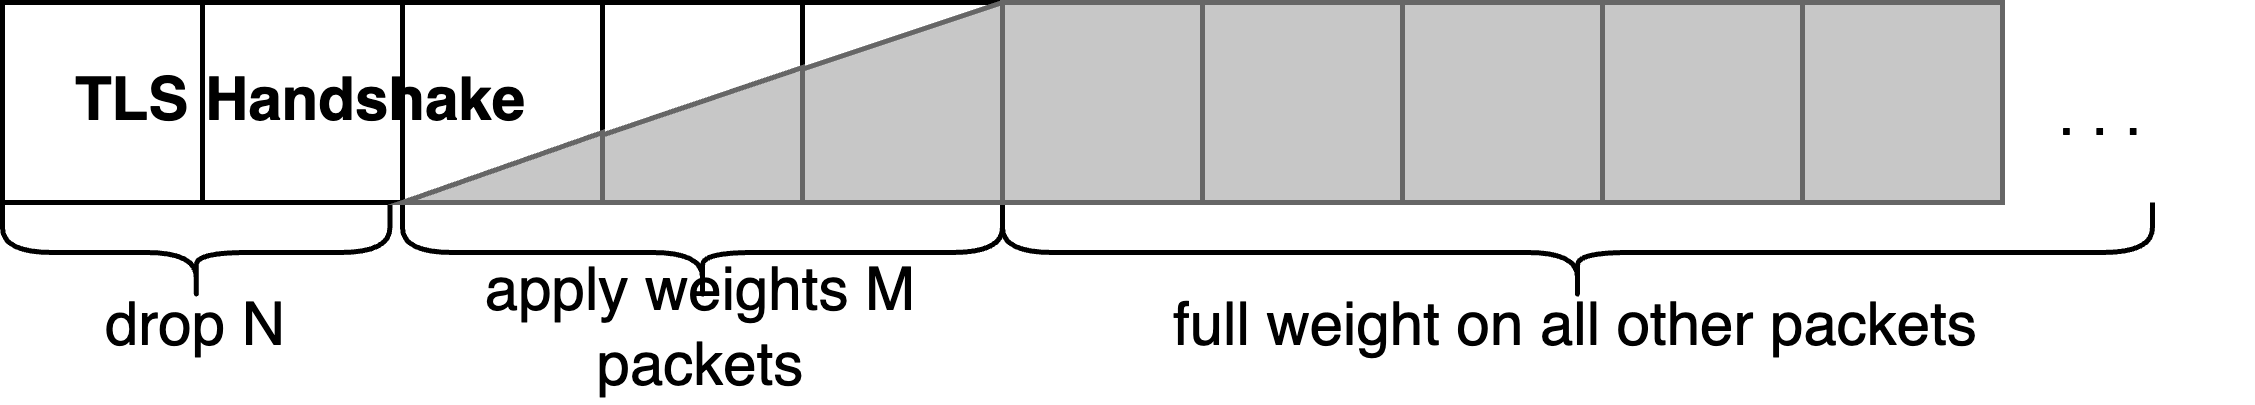

The diagram above was exported from draw.io. Its source (the exported page's mxGraphModel, read from the mxfile embedded in the PNG):
<mxGraphModel dx="855" dy="573" grid="1" gridSize="10" guides="1" tooltips="1" connect="1" arrows="1" fold="1" page="1" pageScale="1" pageWidth="827" pageHeight="1169" math="0" shadow="0">
  <root>
    <mxCell id="0" />
    <mxCell id="1" parent="0" />
    <mxCell id="aeyuqVko6V8sy1PUE51C-1" value="" style="rounded=0;whiteSpace=wrap;html=1;" vertex="1" parent="1">
      <mxGeometry width="40" height="40" as="geometry" />
    </mxCell>
    <mxCell id="aeyuqVko6V8sy1PUE51C-2" value="" style="rounded=0;whiteSpace=wrap;html=1;" vertex="1" parent="1">
      <mxGeometry x="40" width="40" height="40" as="geometry" />
    </mxCell>
    <mxCell id="aeyuqVko6V8sy1PUE51C-3" value="" style="rounded=0;whiteSpace=wrap;html=1;" vertex="1" parent="1">
      <mxGeometry x="80" width="40" height="40" as="geometry" />
    </mxCell>
    <mxCell id="aeyuqVko6V8sy1PUE51C-4" value="" style="rounded=0;whiteSpace=wrap;html=1;" vertex="1" parent="1">
      <mxGeometry x="120" width="40" height="40" as="geometry" />
    </mxCell>
    <mxCell id="aeyuqVko6V8sy1PUE51C-5" value="" style="rounded=0;whiteSpace=wrap;html=1;" vertex="1" parent="1">
      <mxGeometry x="160" width="40" height="40" as="geometry" />
    </mxCell>
    <mxCell id="aeyuqVko6V8sy1PUE51C-6" value="" style="rounded=0;whiteSpace=wrap;html=1;fillColor=#C7C7C7;fontColor=#333333;strokeColor=#666666;" vertex="1" parent="1">
      <mxGeometry x="200" width="40" height="40" as="geometry" />
    </mxCell>
    <mxCell id="aeyuqVko6V8sy1PUE51C-7" value="" style="rounded=0;whiteSpace=wrap;html=1;fillColor=#C7C7C7;fontColor=#333333;strokeColor=#666666;" vertex="1" parent="1">
      <mxGeometry x="240" width="40" height="40" as="geometry" />
    </mxCell>
    <mxCell id="aeyuqVko6V8sy1PUE51C-8" value="" style="rounded=0;whiteSpace=wrap;html=1;fillColor=#C7C7C7;fontColor=#333333;strokeColor=#666666;" vertex="1" parent="1">
      <mxGeometry x="280" width="40" height="40" as="geometry" />
    </mxCell>
    <mxCell id="aeyuqVko6V8sy1PUE51C-10" value="" style="rounded=0;whiteSpace=wrap;html=1;fillColor=#C7C7C7;fontColor=#333333;strokeColor=#666666;" vertex="1" parent="1">
      <mxGeometry x="320" width="40" height="40" as="geometry" />
    </mxCell>
    <mxCell id="aeyuqVko6V8sy1PUE51C-11" value="" style="rounded=0;whiteSpace=wrap;html=1;fillColor=#C7C7C7;fontColor=#333333;strokeColor=#666666;" vertex="1" parent="1">
      <mxGeometry x="360" width="40" height="40" as="geometry" />
    </mxCell>
    <mxCell id="aeyuqVko6V8sy1PUE51C-20" value="" style="shape=curlyBracket;whiteSpace=wrap;html=1;rounded=1;labelPosition=left;verticalLabelPosition=middle;align=right;verticalAlign=middle;rotation=-90;" vertex="1" parent="1">
      <mxGeometry x="130" y="-10" width="20" height="120" as="geometry" />
    </mxCell>
    <mxCell id="aeyuqVko6V8sy1PUE51C-21" value="" style="endArrow=none;html=1;rounded=0;entryX=0;entryY=0;entryDx=0;entryDy=0;" edge="1" parent="1" target="aeyuqVko6V8sy1PUE51C-6">
      <mxGeometry width="50" height="50" relative="1" as="geometry">
        <mxPoint x="80" y="40" as="sourcePoint" />
        <mxPoint x="130" y="-10" as="targetPoint" />
      </mxGeometry>
    </mxCell>
    <mxCell id="aeyuqVko6V8sy1PUE51C-22" value="" style="shape=curlyBracket;whiteSpace=wrap;html=1;rounded=1;labelPosition=left;verticalLabelPosition=middle;align=right;verticalAlign=middle;rotation=-90;" vertex="1" parent="1">
      <mxGeometry x="28.75" y="11.25" width="20" height="77.5" as="geometry" />
    </mxCell>
    <mxCell id="aeyuqVko6V8sy1PUE51C-23" value="drop N" style="text;html=1;strokeColor=none;fillColor=none;align=center;verticalAlign=middle;whiteSpace=wrap;rounded=0;" vertex="1" parent="1">
      <mxGeometry x="8.75" y="50" width="60" height="30" as="geometry" />
    </mxCell>
    <mxCell id="aeyuqVko6V8sy1PUE51C-24" value="apply weights M packets" style="text;html=1;strokeColor=none;fillColor=none;align=center;verticalAlign=middle;whiteSpace=wrap;rounded=0;" vertex="1" parent="1">
      <mxGeometry x="90" y="50" width="100" height="30" as="geometry" />
    </mxCell>
    <mxCell id="aeyuqVko6V8sy1PUE51C-25" value="full weight on all other packets" style="text;html=1;strokeColor=none;fillColor=none;align=center;verticalAlign=middle;whiteSpace=wrap;rounded=0;" vertex="1" parent="1">
      <mxGeometry x="225" y="50" width="180" height="30" as="geometry" />
    </mxCell>
    <mxCell id="aeyuqVko6V8sy1PUE51C-26" value="" style="shape=curlyBracket;whiteSpace=wrap;html=1;rounded=1;labelPosition=left;verticalLabelPosition=middle;align=right;verticalAlign=middle;rotation=-90;" vertex="1" parent="1">
      <mxGeometry x="305" y="-65" width="20" height="230" as="geometry" />
    </mxCell>
    <mxCell id="aeyuqVko6V8sy1PUE51C-27" value=". . ." style="text;html=1;strokeColor=none;fillColor=none;align=center;verticalAlign=middle;whiteSpace=wrap;rounded=0;" vertex="1" parent="1">
      <mxGeometry x="390" y="5" width="60" height="35" as="geometry" />
    </mxCell>
    <mxCell id="aeyuqVko6V8sy1PUE51C-28" value="TLS Handshake" style="text;html=1;strokeColor=none;fillColor=none;align=center;verticalAlign=middle;whiteSpace=wrap;rounded=0;fontStyle=1" vertex="1" parent="1">
      <mxGeometry y="5" width="120" height="30" as="geometry" />
    </mxCell>
    <mxCell id="aeyuqVko6V8sy1PUE51C-30" value="" style="verticalLabelPosition=bottom;verticalAlign=top;html=1;shape=mxgraph.basic.orthogonal_triangle;fillColor=#C7C7C7;flipH=1;fontColor=#333333;strokeColor=#666666;" vertex="1" parent="1">
      <mxGeometry x="80" width="120" height="40" as="geometry" />
    </mxCell>
    <mxCell id="aeyuqVko6V8sy1PUE51C-36" value="" style="verticalLabelPosition=bottom;verticalAlign=top;html=1;shape=mxgraph.basic.orthogonal_triangle;fillColor=#C7C7C7;flipH=1;fontColor=#333333;strokeColor=#666666;" vertex="1" parent="1">
      <mxGeometry x="80" y="13" width="80" height="27" as="geometry" />
    </mxCell>
    <mxCell id="aeyuqVko6V8sy1PUE51C-35" value="" style="verticalLabelPosition=bottom;verticalAlign=top;html=1;shape=mxgraph.basic.orthogonal_triangle;fillColor=#C7C7C7;flipH=1;fontColor=#333333;strokeColor=#666666;" vertex="1" parent="1">
      <mxGeometry x="80" y="26" width="40" height="14" as="geometry" />
    </mxCell>
  </root>
</mxGraphModel>